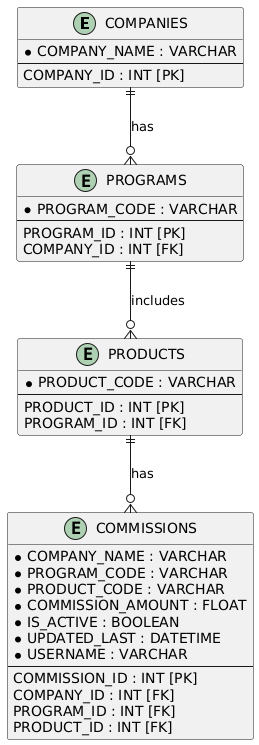

The diagram above was rendered by PlantUML. Its source (embedded in the PNG):
@startuml
entity "COMPANIES" {
    * COMPANY_NAME : VARCHAR
    --
    COMPANY_ID : INT [PK]
}

entity "PROGRAMS" {
    * PROGRAM_CODE : VARCHAR
    --
    PROGRAM_ID : INT [PK]
    COMPANY_ID : INT [FK]
}

entity "PRODUCTS" {
    * PRODUCT_CODE : VARCHAR
    --
    PRODUCT_ID : INT [PK]
    PROGRAM_ID : INT [FK]
}

entity "COMMISSIONS" {
    * COMPANY_NAME : VARCHAR
    * PROGRAM_CODE : VARCHAR
    * PRODUCT_CODE : VARCHAR
    * COMMISSION_AMOUNT : FLOAT
    * IS_ACTIVE : BOOLEAN
    * UPDATED_LAST : DATETIME
    * USERNAME : VARCHAR
    --
    COMMISSION_ID : INT [PK]
    COMPANY_ID : INT [FK]
    PROGRAM_ID : INT [FK]
    PRODUCT_ID : INT [FK]
}

COMPANIES ||--o{ PROGRAMS : has
PROGRAMS ||--o{ PRODUCTS : includes
PRODUCTS ||--o{ COMMISSIONS : has
@enduml